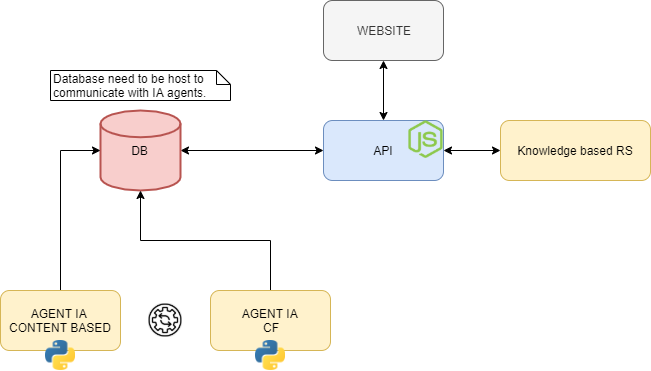

The diagram above was exported from draw.io. Its source (the exported page's mxGraphModel, read from the mxfile embedded in the PNG):
<mxGraphModel dx="1408" dy="780" grid="1" gridSize="10" guides="1" tooltips="1" connect="1" arrows="1" fold="1" page="1" pageScale="1" pageWidth="827" pageHeight="1169" math="0" shadow="0">
  <root>
    <mxCell id="0" />
    <mxCell id="1" parent="0" />
    <mxCell id="llK8G9HTXyPByj9gmxKe-10" style="edgeStyle=orthogonalEdgeStyle;rounded=0;orthogonalLoop=1;jettySize=auto;html=1;exitX=0.5;exitY=1;exitDx=0;exitDy=0;entryX=0.5;entryY=0;entryDx=0;entryDy=0;startArrow=classic;startFill=1;" parent="1" source="llK8G9HTXyPByj9gmxKe-2" target="llK8G9HTXyPByj9gmxKe-6" edge="1">
      <mxGeometry relative="1" as="geometry" />
    </mxCell>
    <mxCell id="llK8G9HTXyPByj9gmxKe-2" value="WEBSITE" style="rounded=1;whiteSpace=wrap;html=1;fillColor=#f5f5f5;strokeColor=#666666;fontColor=#333333;" parent="1" vertex="1">
      <mxGeometry x="353" y="160" width="120" height="60" as="geometry" />
    </mxCell>
    <mxCell id="llK8G9HTXyPByj9gmxKe-42" style="edgeStyle=orthogonalEdgeStyle;rounded=0;orthogonalLoop=1;jettySize=auto;html=1;exitX=1;exitY=0.5;exitDx=0;exitDy=0;entryX=0;entryY=0.5;entryDx=0;entryDy=0;startArrow=classic;startFill=1;" parent="1" source="llK8G9HTXyPByj9gmxKe-6" target="llK8G9HTXyPByj9gmxKe-40" edge="1">
      <mxGeometry relative="1" as="geometry" />
    </mxCell>
    <mxCell id="llK8G9HTXyPByj9gmxKe-6" value="API" style="rounded=1;whiteSpace=wrap;html=1;fillColor=#dae8fc;strokeColor=#6c8ebf;" parent="1" vertex="1">
      <mxGeometry x="353" y="280" width="120" height="60" as="geometry" />
    </mxCell>
    <mxCell id="llK8G9HTXyPByj9gmxKe-12" style="edgeStyle=orthogonalEdgeStyle;rounded=0;orthogonalLoop=1;jettySize=auto;html=1;startArrow=classic;startFill=1;" parent="1" source="llK8G9HTXyPByj9gmxKe-11" target="llK8G9HTXyPByj9gmxKe-6" edge="1">
      <mxGeometry relative="1" as="geometry" />
    </mxCell>
    <mxCell id="llK8G9HTXyPByj9gmxKe-11" value="DB" style="strokeWidth=2;html=1;shape=mxgraph.flowchart.database;whiteSpace=wrap;fillColor=#f8cecc;strokeColor=#b85450;" parent="1" vertex="1">
      <mxGeometry x="130" y="270" width="80" height="80" as="geometry" />
    </mxCell>
    <mxCell id="llK8G9HTXyPByj9gmxKe-24" style="edgeStyle=orthogonalEdgeStyle;rounded=0;orthogonalLoop=1;jettySize=auto;html=1;entryX=0;entryY=0.5;entryDx=0;entryDy=0;entryPerimeter=0;startArrow=none;startFill=0;" parent="1" source="llK8G9HTXyPByj9gmxKe-13" target="llK8G9HTXyPByj9gmxKe-11" edge="1">
      <mxGeometry relative="1" as="geometry" />
    </mxCell>
    <mxCell id="llK8G9HTXyPByj9gmxKe-13" value="AGENT IA&amp;nbsp;&lt;br&gt;CONTENT BASED" style="rounded=1;whiteSpace=wrap;html=1;fillColor=#fff2cc;strokeColor=#d6b656;" parent="1" vertex="1">
      <mxGeometry x="30" y="450" width="120" height="60" as="geometry" />
    </mxCell>
    <mxCell id="LnGx1-0QmUuCBCme4aQA-3" style="edgeStyle=orthogonalEdgeStyle;rounded=0;orthogonalLoop=1;jettySize=auto;html=1;exitX=0.5;exitY=0;exitDx=0;exitDy=0;entryX=0.5;entryY=1;entryDx=0;entryDy=0;entryPerimeter=0;" edge="1" parent="1" source="llK8G9HTXyPByj9gmxKe-14" target="llK8G9HTXyPByj9gmxKe-11">
      <mxGeometry relative="1" as="geometry" />
    </mxCell>
    <mxCell id="llK8G9HTXyPByj9gmxKe-14" value="AGENT IA&amp;nbsp;&lt;br&gt;CF" style="rounded=1;whiteSpace=wrap;html=1;fillColor=#fff2cc;strokeColor=#d6b656;" parent="1" vertex="1">
      <mxGeometry x="240" y="450" width="120" height="60" as="geometry" />
    </mxCell>
    <mxCell id="llK8G9HTXyPByj9gmxKe-26" value="" style="shape=image;verticalLabelPosition=bottom;labelBackgroundColor=#ffffff;verticalAlign=top;aspect=fixed;imageAspect=0;image=https://upload.wikimedia.org/wikipedia/commons/thumb/c/c3/Python-logo-notext.svg/1024px-Python-logo-notext.svg.png;" parent="1" vertex="1">
      <mxGeometry x="285" y="500" width="30" height="30" as="geometry" />
    </mxCell>
    <mxCell id="llK8G9HTXyPByj9gmxKe-27" value="" style="shape=image;verticalLabelPosition=bottom;labelBackgroundColor=#ffffff;verticalAlign=top;aspect=fixed;imageAspect=0;image=https://upload.wikimedia.org/wikipedia/commons/thumb/c/c3/Python-logo-notext.svg/1024px-Python-logo-notext.svg.png;" parent="1" vertex="1">
      <mxGeometry x="75" y="500" width="30" height="30" as="geometry" />
    </mxCell>
    <mxCell id="llK8G9HTXyPByj9gmxKe-32" value="" style="shape=image;verticalLabelPosition=bottom;labelBackgroundColor=#ffffff;verticalAlign=top;aspect=fixed;imageAspect=0;image=https://i.dlpng.com/static/png/511529_preview.png;" parent="1" vertex="1">
      <mxGeometry x="438" y="280" width="35" height="38" as="geometry" />
    </mxCell>
    <mxCell id="llK8G9HTXyPByj9gmxKe-40" value="Knowledge based RS&lt;br&gt;" style="rounded=1;whiteSpace=wrap;html=1;fillColor=#fff2cc;strokeColor=#d6b656;" parent="1" vertex="1">
      <mxGeometry x="530" y="280" width="150" height="60" as="geometry" />
    </mxCell>
    <mxCell id="llK8G9HTXyPByj9gmxKe-44" value="Database need to be host to communicate with IA agents." style="shape=note;whiteSpace=wrap;html=1;size=14;verticalAlign=top;align=left;spacingTop=-6;" parent="1" vertex="1">
      <mxGeometry x="80" y="230" width="180" height="30" as="geometry" />
    </mxCell>
    <mxCell id="llK8G9HTXyPByj9gmxKe-46" value="" style="shape=image;verticalLabelPosition=bottom;labelBackgroundColor=#ffffff;verticalAlign=top;aspect=fixed;imageAspect=0;image=data:image/png,(base64 omitted: 6828 chars);" parent="1" vertex="1">
      <mxGeometry x="178.5" y="463.5" width="33" height="33" as="geometry" />
    </mxCell>
  </root>
</mxGraphModel>